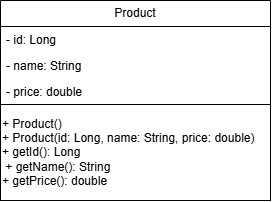

The diagram above was exported from draw.io. Its source (the exported page's mxGraphModel, read from the mxfile embedded in the PNG):
<mxGraphModel dx="1443" dy="331" grid="1" gridSize="10" guides="1" tooltips="1" connect="1" arrows="1" fold="1" page="1" pageScale="1" pageWidth="850" pageHeight="1100" math="0" shadow="0">
  <root>
    <mxCell id="0" />
    <mxCell id="1" parent="0" />
    <mxCell id="Ii0T4aAuwsvMju9JJ_5m-6" parent="1" style="swimlane;fontStyle=0;childLayout=stackLayout;horizontal=1;startSize=26;fillColor=none;horizontalStack=0;resizeParent=1;resizeParentMax=0;resizeLast=0;collapsible=1;marginBottom=0;whiteSpace=wrap;html=1;" value="Product" vertex="1">
      <mxGeometry height="104" width="270" x="-180" y="120" as="geometry" />
    </mxCell>
    <mxCell id="Ii0T4aAuwsvMju9JJ_5m-7" parent="Ii0T4aAuwsvMju9JJ_5m-6" style="text;strokeColor=none;fillColor=none;align=left;verticalAlign=top;spacingLeft=4;spacingRight=4;overflow=hidden;rotatable=0;points=[[0,0.5],[1,0.5]];portConstraint=eastwest;whiteSpace=wrap;html=1;" value="- id: Long" vertex="1">
      <mxGeometry height="26" width="270" y="26" as="geometry" />
    </mxCell>
    <mxCell id="Ii0T4aAuwsvMju9JJ_5m-8" parent="Ii0T4aAuwsvMju9JJ_5m-6" style="text;strokeColor=none;fillColor=none;align=left;verticalAlign=top;spacingLeft=4;spacingRight=4;overflow=hidden;rotatable=0;points=[[0,0.5],[1,0.5]];portConstraint=eastwest;whiteSpace=wrap;html=1;" value="- name: String" vertex="1">
      <mxGeometry height="26" width="270" y="52" as="geometry" />
    </mxCell>
    <mxCell id="Ii0T4aAuwsvMju9JJ_5m-9" parent="Ii0T4aAuwsvMju9JJ_5m-6" style="text;strokeColor=none;fillColor=none;align=left;verticalAlign=top;spacingLeft=4;spacingRight=4;overflow=hidden;rotatable=0;points=[[0,0.5],[1,0.5]];portConstraint=eastwest;whiteSpace=wrap;html=1;" value="- price: double&amp;nbsp;" vertex="1">
      <mxGeometry height="26" width="270" y="78" as="geometry" />
    </mxCell>
    <mxCell id="Ii0T4aAuwsvMju9JJ_5m-18" parent="1" style="rounded=0;whiteSpace=wrap;html=1;fillStyle=zigzag-line;fillColor=none;align=left;" value="+ Product()&amp;nbsp;&amp;nbsp;&lt;br&gt;&lt;div&gt;+ Product(id: Long, name: String, price: double)&lt;/div&gt;&lt;div&gt;+ getId(): Long&lt;/div&gt;&lt;div&gt;&amp;nbsp;+ getName(): String&lt;/div&gt;&lt;div&gt;+ getPrice(): double&lt;/div&gt;" vertex="1">
      <mxGeometry height="96" width="270" x="-180" y="224" as="geometry" />
    </mxCell>
  </root>
</mxGraphModel>